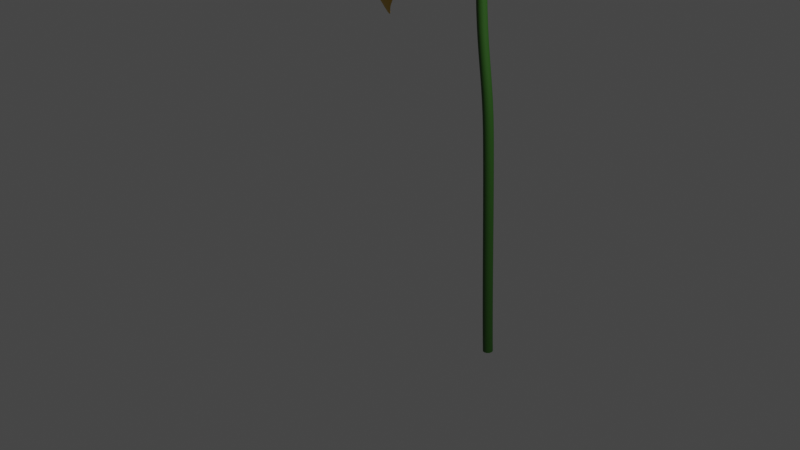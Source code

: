 # Source: Sunflower.blend  (saved by Blender 2.90.8; exported with 4.5.12 LTS)
import bpy
from mathutils import Matrix  # noqa: F401  (used for matrix-valued properties, if any)

bpy.ops.wm.read_factory_settings(use_empty=True)
scene = bpy.context.scene
scene.name = 'Scene'

# ---- collections
col_collection = bpy.data.collections.new('Collection'); scene.collection.children.link(col_collection)

# ---- materials (node trees are filled in below, after node groups)
mat_material_004 = bpy.data.materials.new('Material.004')
mat_material_004.use_transparent_shadow = False
mat_material_001 = bpy.data.materials.new('Material.001')
mat_material_001.use_transparent_shadow = False
mat_material_003 = bpy.data.materials.new('Material.003')
mat_material_003.use_transparent_shadow = False

# ---- node groups
ng_auto_smooth = bpy.data.node_groups.new('Auto Smooth', 'GeometryNodeTree')
_s = ng_auto_smooth.interface.new_socket(name='Geometry', in_out='OUTPUT', socket_type='NodeSocketGeometry')
_s = ng_auto_smooth.interface.new_socket(name='Geometry', in_out='INPUT', socket_type='NodeSocketGeometry')
_s = ng_auto_smooth.interface.new_socket(name='Angle', in_out='INPUT', socket_type='NodeSocketFloat')
_s.subtype = 'ANGLE'
_s.min_value = 0.0
_s.max_value = 3.142
ng_auto_smooth.is_modifier = True
_N = ng_auto_smooth.nodes; _L = ng_auto_smooth.links
n0 = _N.new('NodeGroupOutput'); n0.name = 'Group Output'; n0.location = (480, -100)
n1 = _N.new('NodeGroupInput'); n1.name = 'Group Input'; n1.location = (-420, -300)
n2 = _N.new('NodeGroupInput'); n2.name = 'Group Input.001'; n2.location = (-60, -100)
n3 = _N.new('GeometryNodeSetShadeSmooth'); n3.name = 'Set Shade Smooth'; n3.location = (120, -100)
n3.domain = 'EDGE'
n4 = _N.new('GeometryNodeSetShadeSmooth'); n4.name = 'Set Shade Smooth.001'; n4.location = (300, -100)
n5 = _N.new('GeometryNodeInputMeshEdgeAngle'); n5.name = 'Edge Angle'; n5.location = (-420, -220)
n6 = _N.new('GeometryNodeInputEdgeSmooth'); n6.name = 'Is Edge Smooth'; n6.location = (-60, -160)
n7 = _N.new('GeometryNodeInputShadeSmooth'); n7.name = 'Is Face Smooth'; n7.location = (-240, -340)
n8 = _N.new('FunctionNodeBooleanMath'); n8.name = 'Boolean Math'; n8.location = (-60, -220)
n9 = _N.new('FunctionNodeCompare'); n9.name = 'Compare'; n9.location = (-240, -180)
n9.operation = 'LESS_EQUAL'
_L.new(n5.outputs[0], n9.inputs[0])
_L.new(n4.outputs[0], n0.inputs[0])
_L.new(n1.outputs[1], n9.inputs[1])
_L.new(n9.outputs[0], n8.inputs[0])
_L.new(n7.outputs[0], n8.inputs[1])
_L.new(n2.outputs[0], n3.inputs[0])
_L.new(n6.outputs[0], n3.inputs[1])
_L.new(n3.outputs[0], n4.inputs[0])
_L.new(n8.outputs[0], n3.inputs[2])
n0.is_active_output = True

# ---- material node trees
mat_material_004.use_nodes = True; mat_material_004.node_tree.nodes.clear()
_N = mat_material_004.node_tree.nodes; _L = mat_material_004.node_tree.links
n0 = _N.new('ShaderNodeBsdfPrincipled'); n0.name = 'Principled BSDF'; n0.location = (10, 300)
n0.distribution = 'GGX'
n0.subsurface_method = 'BURLEY'
n0.inputs[0].default_value = (0.02801, 0.1025, 0.01199, 1.0)
n0.inputs[3].default_value = 1.45
n0.inputs[27].default_value = (0.0, 0.0, 0.0, 1.0)
n0.inputs[28].default_value = 1.0
n1 = _N.new('ShaderNodeOutputMaterial'); n1.name = 'Material Output'; n1.location = (300, 300)
_L.new(n0.outputs[0], n1.inputs[0])
n1.is_active_output = True
mat_material_001.use_nodes = True; mat_material_001.node_tree.nodes.clear()
_N = mat_material_001.node_tree.nodes; _L = mat_material_001.node_tree.links
n0 = _N.new('ShaderNodeBsdfPrincipled'); n0.name = 'Principled BSDF'; n0.location = (10, 300)
n0.distribution = 'GGX'
n0.subsurface_method = 'BURLEY'
n0.inputs[0].default_value = (0.6038, 0.3693, 0.02359, 1.0)
n0.inputs[3].default_value = 1.45
n0.inputs[27].default_value = (0.0, 0.0, 0.0, 1.0)
n0.inputs[28].default_value = 1.0
n1 = _N.new('ShaderNodeOutputMaterial'); n1.name = 'Material Output'; n1.location = (300, 300)
_L.new(n0.outputs[0], n1.inputs[0])
n1.is_active_output = True
mat_material_003.use_nodes = True; mat_material_003.node_tree.nodes.clear()
_N = mat_material_003.node_tree.nodes; _L = mat_material_003.node_tree.links
n0 = _N.new('ShaderNodeBsdfPrincipled'); n0.name = 'Principled BSDF'; n0.location = (10, 300)
n0.distribution = 'GGX'
n0.subsurface_method = 'BURLEY'
n0.inputs[0].default_value = (0.1149, 0.02835, 0.002014, 1.0)
n0.inputs[3].default_value = 1.45
n0.inputs[27].default_value = (0.0, 0.0, 0.0, 1.0)
n0.inputs[28].default_value = 1.0
n1 = _N.new('ShaderNodeOutputMaterial'); n1.name = 'Material Output'; n1.location = (300, 300)
_L.new(n0.outputs[0], n1.inputs[0])
n1.is_active_output = True

# ---- world
world_world = bpy.data.worlds.new('World'); scene.world = world_world
world_world.use_nodes = True; world_world.node_tree.nodes.clear()
_N = world_world.node_tree.nodes; _L = world_world.node_tree.links
n0 = _N.new('ShaderNodeOutputWorld'); n0.name = 'World Output'; n0.location = (300, 300)
n1 = _N.new('ShaderNodeBackground'); n1.name = 'Background'; n1.location = (10, 300)
n1.inputs[0].default_value = (0.05088, 0.05088, 0.05088, 1.0)
_L.new(n1.outputs[0], n0.inputs[0])
n0.is_active_output = True
world_world.color = (0.05088, 0.05088, 0.05088)
world_world.use_sun_shadow = False
world_world.sun_shadow_jitter_overblur = 0.0

# ---- cameras
cam_camera = bpy.data.cameras.new('Camera')
cam_camera.clip_end = 100.0
cam_camera.ortho_scale = 7.314

# ---- lights
light_light = bpy.data.lights.new('Light', 'POINT')
light_light.transmission_factor = 0.0
light_light.energy = 1000.0
light_light.shadow_soft_size = 0.1
light_light.shadow_maximum_resolution = 0.006
light_light.use_absolute_resolution = True

# ---- meshes
me_circle_002 = bpy.data.meshes.new('Circle.002')
me_circle_002.from_pydata([(-3.469e-18, 1.0, -0.01106), (-0.2731, 0.952, -0.01106), (-0.7175, 0.7099, -0.01106), (-0.9814, -0.004105, -0.01106), (-0.7707, -0.5594, -0.01106), (-0.5327, -0.7605, -0.01106), (0.9743, 0.1294, -0.01106), (0.2097, -0.9545, -0.01106), (0.7251, 0.6802, -0.01106), (0.5775, 0.8755, -0.01106), (0.3923, 2.747, -0.548), (0.1903, 2.79, -0.548), (0.9863, 1.72, -0.09385), (0.02508, 1.891, -0.09385), (0.01028, 1.225, 0.05532), (0.7424, 1.076, 0.05532), (0.8385, 2.235, -0.1722), (0.01999, 2.34, -0.1722), (2.599, 1.275, -0.4091), (1.805, 0.4975, 0.05815), (1.38, 1.314, 0.05815), (0.8304, 0.8432, 0.05532), (1.174, 0.1796, 0.05532), (2.214, 0.7247, -0.0684), (1.782, 1.428, -0.0684), (2.287, 1.075, -0.3114), (2.192, 1.44, -0.1515), (0.8664, -0.5226, -0.01106), (1.345, -0.6936, 0.05532), (1.548, 0.2243, 0.05532), (1.847, -0.7021, -0.03803), (1.907, 0.0985, -0.03803), (2.239, -0.3846, -0.2921), (2.186, -0.1614, -0.2921), (0.708, -0.703, -0.01106), (0.5069, -1.598, -0.0847), (1.243, -1.254, -0.143), (0.8042, -1.796, -0.1705), (1.31, -1.463, -0.1705), (1.345, -2.253, -0.664), (1.449, -2.161, -0.664), (1.046, -0.874, 0.05532), (0.2067, -1.265, 0.05532), (0.02084, -1.005, -0.01106), (-0.9014, -1.349, -0.04728), (-0.0786, -1.836, 0.1222), (-0.1056, -2.032, -0.171), (-0.6828, -1.945, -0.4211), (0.02868, -1.366, 0.05532), (-0.664, -0.8444, 0.05532), (-0.9522, -0.2888, -0.01106), (-1.501, -0.5668, -0.1483), (-1.199, -1.261, -0.1483), (-1.771, -1.101, -0.3362), (-1.469, -1.438, -0.2173), (-1.765, -1.521, -0.3072), (-1.662, -1.605, -0.3556), (-0.9798, -1.021, -0.007619), (-1.37, -0.3927, -0.007619), (-0.4812, 1.586, -0.01711), (-1.279, 1.344, -0.01711), (-0.6675, 1.971, -0.1883), (-1.39, 1.754, -0.1883), (-1.178, 2.11, -0.4633), (-1.3, 2.043, -0.4633), (-0.9948, 0.8874, 0.1389), (-0.2792, 1.238, 0.1389), (-0.9369, 0.4008, -0.01106), (-1.752, 0.8158, 0.01738), (-1.853, -0.1488, -0.02856), (-2.291, 0.4357, -0.2113), (-2.33, 0.2492, -0.2307), (-1.388, -0.1589, 0.1923), (-1.273, 0.6956, 0.1923), (1.038, 0.08485, -0.01106)], [], [(15, 14, 0, 9), (16, 17, 13, 12), (12, 13, 14, 15), (10, 11, 17, 16), (22, 21, 8, 6), (23, 24, 20, 19), (19, 20, 21, 22), (25, 26, 24, 23), (18, 26, 25), (30, 31, 29, 28), (32, 33, 31, 30), (28, 29, 74, 27), (37, 38, 36, 35), (39, 40, 38, 37), (42, 41, 34, 7), (35, 36, 41, 42), (49, 48, 43, 5), (44, 45, 48, 49), (53, 54, 52, 51), (55, 56, 54, 53), (58, 57, 4, 50), (51, 52, 57, 58), (61, 62, 60, 59), (63, 64, 62, 61), (66, 65, 2, 1), (59, 60, 65, 66), (73, 72, 3, 67), (68, 69, 72, 73), (70, 71, 69, 68), (44, 47, 46, 45)])
me_circle_002.polygons.foreach_set('use_smooth', [True] * 30)
_k = set([(0, 9), (0, 14), (1, 2), (1, 66), (2, 65), (3, 67), (3, 72), (4, 50), (4, 57), (5, 43), (5, 49), (6, 8), (6, 22), (7, 34), (7, 42), (8, 21), (9, 15), (10, 11), (10, 16), (11, 17), (12, 15), (12, 16), (13, 14), (13, 17), (18, 25), (18, 26), (19, 22), (19, 23), (20, 21), (20, 24), (23, 25), (24, 26), (27, 28), (27, 74), (28, 30), (29, 31), (29, 74), (30, 32), (31, 33), (32, 33), (34, 41), (35, 37), (35, 42), (36, 38), (36, 41), (37, 39), (38, 40), (39, 40), (43, 48), (44, 47), (44, 49), (45, 46), (45, 48), (46, 47), (50, 58), (51, 53), (51, 58), (52, 54), (52, 57), (53, 55), (54, 56), (55, 56), (59, 61), (59, 66), (60, 62), (60, 65), (61, 63), (62, 64), (63, 64), (67, 73), (68, 70), (68, 73), (69, 71), (69, 72), (70, 71)])
me_circle_002.attributes.new('sharp_edge', 'BOOLEAN', 'EDGE').data.foreach_set('value', [ (min(e.vertices), max(e.vertices)) in _k for e in me_circle_002.edges])
_k = {(1, 2): 1.0, (7, 42): 1.0, (6, 8): 1.0, (0, 9): 1.0, (10, 16): 0.04314, (10, 11): 0.04314, (12, 15): 0.04314, (13, 17): 0.04314, (13, 14): 0.04314, (12, 16): 0.04314, (11, 17): 0.04314, (18, 25): 0.04314, (19, 22): 0.04314, (20, 24): 0.04314, (20, 21): 0.04314, (19, 23): 0.04314, (24, 26): 0.04314, (23, 25): 0.04314, (29, 31): 0.04314, (27, 28): 1.0, (28, 30): 0.04314, (31, 33): 0.04314, (30, 32): 0.04314, (32, 33): 0.04314, (36, 38): 0.04314, (34, 41): 1.0, (35, 42): 0.04314, (35, 37): 0.04314, (38, 40): 0.04314, (37, 39): 0.04314, (39, 40): 0.04314, (36, 41): 0.04314, (45, 46): 0.04314, (43, 48): 1.0, (44, 49): 0.04314, (46, 47): 0.04314, (44, 47): 0.04314, (45, 48): 0.04314, (4, 57): 1.0, (52, 54): 0.04314, (51, 58): 0.04314, (51, 53): 0.04314, (54, 56): 0.04314, (53, 55): 0.04314, (55, 56): 0.04314, (52, 57): 0.04314, (50, 58): 1.0, (60, 62): 0.04314, (1, 66): 1.0, (59, 66): 0.04314, (59, 61): 0.04314, (62, 64): 0.04314, (63, 64): 0.04314, (60, 65): 0.04314, (5, 49): 1.0, (68, 73): 0.04314, (69, 71): 0.04314, (68, 70): 0.04314, (70, 71): 0.04314, (69, 72): 0.04314, (67, 73): 1.0, (2, 65): 1.0, (3, 67): 1.0, (4, 50): 1.0, (5, 43): 1.0, (27, 74): 1.0, (0, 14): 1.0, (9, 15): 1.0, (8, 21): 1.0, (7, 34): 1.0, (6, 22): 1.0, (18, 26): 0.04314, (29, 74): 1.0, (3, 72): 1.0}
me_circle_002.attributes.new('crease_edge', 'FLOAT', 'EDGE').data.foreach_set('value', [_k.get((min(e.vertices), max(e.vertices)), 0.0) for e in me_circle_002.edges])
_uv = me_circle_002.uv_layers.new(name='UVMap')
_uv.uv.foreach_set('vector', [0.0, 0.8988, 1.0, 0.8988, 1.0, 1.0, 0.0, 1.0, 0.0, 0.2135, 1.0, 0.2135, 1.0, 0.5, 0.0, 0.5, 0.0, 0.5, 1.0, 0.5, 1.0, 0.8988, 0.0, 0.8988, 0.0, 0.0, 1.0, 0.0, 1.0, 0.2135, 0.0, 0.2135, 0.0, 0.8988, 1.0, 0.8988, 1.0, 1.0, 0.0, 1.0, 0.0, 0.2135, 1.0, 0.2135, 1.0, 0.5, 0.0, 0.5, 0.0, 0.5, 1.0, 0.5, 1.0, 0.8988, 0.0, 0.8988, 0.0, 0.1067, 1.0, 0.1067, 1.0, 0.2135, 0.0, 0.2135, 1.0, 0.0, 1.0, 0.1067, 0.0, 0.1067, 0.0, 0.2135, 1.0, 0.2135, 1.0, 0.5, 0.0, 0.5, 0.0, 0.1067, 1.0, 0.1067, 1.0, 0.2135, 0.0, 0.2135, 0.0, 0.5, 1.0, 0.5, 1.0, 1.0, 0.0, 1.0, 0.0, 0.2135, 1.0, 0.2135, 1.0, 0.5, 0.0, 0.5, 0.0, 0.1067, 1.0, 0.1067, 1.0, 0.2135, 0.0, 0.2135, 0.0, 0.75, 1.0, 0.75, 1.0, 1.0, 0.0, 1.0, 0.0, 0.5, 1.0, 0.5, 1.0, 0.75, 0.0, 0.75, 0.0, 0.75, 1.0, 0.75, 1.0, 1.0, 0.0, 1.0, 0.0, 0.5, 1.0, 0.5, 1.0, 0.75, 0.0, 0.75, 0.0, 0.2135, 1.0, 0.2135, 1.0, 0.5, 0.0, 0.5, 0.0, 0.1067, 1.0, 0.1067, 1.0, 0.2135, 0.0, 0.2135, 0.0, 0.75, 1.0, 0.75, 1.0, 1.0, 0.0, 1.0, 0.0, 0.5, 1.0, 0.5, 1.0, 0.75, 0.0, 0.75, 0.0, 0.2135, 1.0, 0.2135, 1.0, 0.3952, 0.0, 0.3952, 0.0, 0.1067, 1.0, 0.1067, 1.0, 0.2135, 0.0, 0.2135, 0.0, 0.75, 1.0, 0.75, 1.0, 1.0, 0.0, 1.0, 0.0, 0.3952, 1.0, 0.3952, 1.0, 0.75, 0.0, 0.75, 0.0, 0.75, 1.0, 0.8724, 1.0, 1.0, 0.0, 1.0, 0.0, 0.5, 1.0, 0.6936, 1.0, 0.8724, 0.0, 0.75, 0.0, 0.1067, 1.0, 0.1067, 1.0, 0.6936, 0.0, 0.5, 0.0, 0.5, 1.0, 0.1067, 1.0, 0.2135, 1.0, 0.5])
me_circle_002.materials.append(mat_material_001)
me_circle_002.use_remesh_fix_poles = True
me_circle_002.use_remesh_preserve_attributes = False
me_circle_002.use_mirror_vertex_groups = False
me_circle_002.update()
me_circle_003 = bpy.data.meshes.new('Circle.003')
me_circle_003.from_pydata([(0.1872, 0.7792, -0.02971), (-0.03373, 0.8097, -0.05479), (-0.4338, 0.7337, -0.05479), (-0.8117, 0.252, -0.07468), (-0.7872, -0.2252, -0.06805), (-0.6545, -0.4378, -0.05115), (0.6676, -0.0616, -0.04463), (-0.1337, -0.7693, -0.04394), (0.6637, 0.3556, -0.04463), (0.5988, 0.5415, -0.02971), (1.589, 2.357, -0.9706), (1.383, 2.458, -0.9859), (1.67, 1.632, -0.3043), (0.6799, 2.084, -0.3635), (0.3703, 1.429, -0.09389), (1.098, 1.02, -0.09389), (1.73, 2.041, -0.6578), (0.8763, 2.385, -0.6908), (2.81, 1.068, -0.8969), (1.975, -0.1216, -0.2515), (1.802, 0.8914, -0.2515), (1.134, 0.6186, -0.1852), (1.272, -0.2042, -0.1852), (2.458, 0.07351, -0.4526), (2.239, 0.9687, -0.4526), (2.711, 0.5513, -0.7283), (2.62, 0.964, -0.7283), (0.4545, -0.5599, -0.04463), (1.173, -1.196, -0.2007), (1.701, -0.2973, -0.1928), (1.696, -1.276, -0.3824), (2.034, -0.445, -0.3824), (1.869, -0.9027, -0.7299), (1.889, -0.6474, -0.7299), (0.3098, -0.6994, -0.04394), (-0.06305, -1.924, -0.2015), (0.9893, -1.532, -0.3986), (0.3255, -2.114, -0.3947), (1.059, -1.747, -0.5964), (0.8813, -2.061, -0.6408), (1.034, -1.977, -0.6649), (0.7821, -1.261, -0.2055), (-0.2504, -1.409, -0.1844), (-0.2909, -0.7617, -0.05115), (-1.264, -0.7481, -0.1934), (-0.7803, -1.715, -0.203), (-1.502, -1.206, -0.3152), (-1.086, -1.799, -0.4308), (-1.349, -1.781, -0.7974), (-1.266, -1.887, -0.736), (-0.4742, -1.455, -0.1934), (-1.032, -0.6644, -0.1934), (-0.8139, 0.03673, -0.05149), (-1.805, 0.01213, -0.1654), (-1.722, -0.8292, -0.1656), (-2.153, -0.2952, -0.3403), (-2.079, -0.8068, -0.3404), (-2.241, -0.7142, -0.5094), (-2.186, -0.8593, -0.5094), (-1.392, -0.7025, -0.08568), (-1.591, 0.09846, -0.08568), (0.0901, 1.89, -0.2678), (-0.8331, 1.888, -0.1533), (0.03081, 2.27, -0.3807), (-0.8041, 2.271, -0.2783), (-0.4408, 2.754, -0.708), (-0.5896, 2.725, -0.6778), (-0.854, 1.296, -0.198), (0.02678, 1.424, -0.198), (-0.6779, 0.5511, -0.07468), (-1.622, 1.377, -0.3607), (-2.067, 0.3887, -0.3607), (-2.333, 1.344, -0.7673), (-2.386, 1.119, -0.8789), (-1.587, 0.2476, -0.2774), (-1.173, 1.117, -0.2774), (0.6977, -0.05718, -0.04463)], [], [(15, 14, 0, 9), (16, 17, 13, 12), (12, 13, 14, 15), (10, 11, 17, 16), (22, 21, 8, 76), (23, 24, 20, 19), (19, 20, 21, 22), (25, 26, 24, 23), (18, 26, 25), (30, 31, 29, 28), (32, 33, 31, 30), (28, 29, 6, 27), (37, 38, 36, 35), (39, 40, 38, 37), (42, 41, 34, 7), (35, 36, 41, 42), (46, 47, 45, 44), (48, 49, 47, 46), (51, 50, 43, 5), (44, 45, 50, 51), (55, 56, 54, 53), (57, 58, 56, 55), (60, 59, 4, 52), (53, 54, 59, 60), (63, 64, 62, 61), (65, 66, 64, 63), (68, 67, 2, 1), (61, 62, 67, 68), (75, 74, 3, 69), (70, 71, 74, 75), (72, 73, 71, 70)])
me_circle_003.polygons.foreach_set('use_smooth', [True] * 31)
_k = set([(0, 9), (0, 14), (1, 2), (1, 68), (2, 67), (3, 69), (3, 74), (4, 52), (4, 59), (5, 43), (5, 51), (6, 27), (6, 29), (7, 34), (7, 42), (8, 21), (8, 76), (9, 15), (10, 11), (10, 16), (11, 17), (12, 15), (12, 16), (13, 14), (13, 17), (18, 25), (18, 26), (19, 22), (19, 23), (20, 21), (20, 24), (22, 76), (23, 25), (24, 26), (27, 28), (28, 30), (29, 31), (30, 32), (31, 33), (32, 33), (34, 41), (35, 37), (35, 42), (36, 38), (36, 41), (37, 39), (38, 40), (39, 40), (43, 50), (44, 46), (44, 51), (45, 47), (45, 50), (46, 48), (47, 49), (48, 49), (52, 60), (53, 55), (53, 60), (54, 56), (54, 59), (55, 57), (56, 58), (57, 58), (61, 63), (61, 68), (62, 64), (62, 67), (63, 65), (64, 66), (65, 66), (69, 75), (70, 72), (70, 75), (71, 73), (71, 74), (72, 73)])
me_circle_003.attributes.new('sharp_edge', 'BOOLEAN', 'EDGE').data.foreach_set('value', [ (min(e.vertices), max(e.vertices)) in _k for e in me_circle_003.edges])
_k = {(1, 2): 1.0, (7, 42): 1.0, (8, 76): 1.0, (0, 9): 1.0, (27, 28): 1.0, (34, 41): 1.0, (43, 50): 1.0, (4, 59): 1.0, (52, 60): 1.0, (1, 68): 1.0, (5, 51): 1.0, (69, 75): 1.0, (2, 67): 1.0, (3, 69): 1.0, (4, 52): 1.0, (5, 43): 1.0, (6, 27): 1.0, (0, 14): 1.0, (9, 15): 1.0, (8, 21): 1.0, (7, 34): 1.0, (22, 76): 1.0, (6, 29): 1.0, (3, 74): 1.0}
me_circle_003.attributes.new('crease_edge', 'FLOAT', 'EDGE').data.foreach_set('value', [_k.get((min(e.vertices), max(e.vertices)), 0.0) for e in me_circle_003.edges])
_uv = me_circle_003.uv_layers.new(name='UVMap')
_uv.uv.foreach_set('vector', [0.0, 0.8988, 1.0, 0.8988, 1.0, 1.0, 0.0, 1.0, 0.0, 0.2135, 1.0, 0.2135, 1.0, 0.5, 0.0, 0.5, 0.0, 0.5, 1.0, 0.5, 1.0, 0.8988, 0.0, 0.8988, 0.0, 0.0, 1.0, 0.0, 1.0, 0.2135, 0.0, 0.2135, 0.0, 0.8988, 1.0, 0.8988, 1.0, 1.0, 0.0, 1.0, 0.0, 0.2135, 1.0, 0.2135, 1.0, 0.5, 0.0, 0.5, 0.0, 0.5, 1.0, 0.5, 1.0, 0.8988, 0.0, 0.8988, 0.0, 0.1067, 1.0, 0.1067, 1.0, 0.2135, 0.0, 0.2135, 1.0, 0.0, 1.0, 0.1067, 0.0, 0.1067, 0.0, 0.2135, 1.0, 0.2135, 1.0, 0.5, 0.0, 0.5, 0.0, 0.1067, 1.0, 0.1067, 1.0, 0.2135, 0.0, 0.2135, 0.0, 0.5, 1.0, 0.5, 1.0, 1.0, 0.0, 1.0, 0.0, 0.2135, 1.0, 0.2135, 1.0, 0.5, 0.0, 0.5, 0.0, 0.1067, 1.0, 0.1067, 1.0, 0.2135, 0.0, 0.2135, 0.0, 0.75, 1.0, 0.75, 1.0, 1.0, 0.0, 1.0, 0.0, 0.5, 1.0, 0.5, 1.0, 0.75, 0.0, 0.75, 0.0, 0.2135, 1.0, 0.2135, 1.0, 0.5, 0.0, 0.5, 0.0, 0.1067, 1.0, 0.1067, 1.0, 0.2135, 0.0, 0.2135, 0.0, 0.75, 1.0, 0.75, 1.0, 1.0, 0.0, 1.0, 0.0, 0.5, 1.0, 0.5, 1.0, 0.75, 0.0, 0.75, 0.0, 0.2135, 1.0, 0.2135, 1.0, 0.5, 0.0, 0.5, 0.0, 0.1067, 1.0, 0.1067, 1.0, 0.2135, 0.0, 0.2135, 0.0, 0.75, 1.0, 0.75, 1.0, 1.0, 0.0, 1.0, 0.0, 0.5, 1.0, 0.5, 1.0, 0.75, 0.0, 0.75, 0.0, 0.2135, 1.0, 0.2135, 1.0, 0.3952, 0.0, 0.3952, 0.0, 0.1067, 1.0, 0.1067, 1.0, 0.2135, 0.0, 0.2135, 0.0, 0.75, 1.0, 0.75, 1.0, 1.0, 0.0, 1.0, 0.0, 0.3952, 1.0, 0.3952, 1.0, 0.75, 0.0, 0.75, 0.0, 0.75, 1.0, 0.8724, 1.0, 1.0, 0.0, 1.0, 0.0, 0.5, 1.0, 0.6936, 1.0, 0.8724, 0.0, 0.75, 0.0, 0.1067, 1.0, 0.1067, 1.0, 0.6936, 0.0, 0.5])
me_circle_003.materials.append(mat_material_001)
me_circle_003.use_remesh_fix_poles = True
me_circle_003.use_remesh_preserve_attributes = False
me_circle_003.use_mirror_vertex_groups = False
me_circle_003.update()
me_circle_004 = bpy.data.meshes.new('Circle.004')
me_circle_004.from_pydata([(0.0, 1.0, 0.0), (-0.2731, 0.952, 4.321e-08), (-0.7175, 0.7099, 3.768e-08), (-0.9814, -0.004105, -3.722e-10), (-0.7707, -0.5594, -3.926e-08), (-0.5327, -0.7605, -8.523e-08), (0.9743, 0.1294, 0.0), (0.2097, -0.9545, -8.157e-08), (0.7251, 0.6802, 0.0), (0.5775, 0.8755, 6.404e-09), (0.826, -0.4828, -4.05e-08), (0.708, -0.703, -5.569e-08), (0.02084, -1.005, -8.925e-08), (-0.9522, -0.2888, -1.54e-08), (-0.9369, 0.4008, 5.794e-08), (-0.192, 0.7201, 2.917e-08), (-0.00473, 0.753, -1.38e-08), (-0.5523, 0.5238, 2.515e-08), (-0.4029, -0.5529, -7.522e-08), (-0.5883, -0.3962, -3.241e-08), (0.5154, 0.5556, -4.334e-09), (0.719, 0.1055, 1.888e-09), (0.4384, 0.6575, -4.067e-09), (-0.7028, 0.3118, 4.998e-08), (-0.7376, -0.004965, -3.509e-09), (-0.7172, -0.2039, -1.362e-08), (0.04056, -0.749, -7.511e-08), (0.1226, -0.7269, -6.769e-08), (0.5977, -0.3956, -3.271e-08), (0.5305, -0.521, -4.323e-08), (-0.1143, 0.2923, -0.1013), (-0.03914, 0.3055, -0.1013), (-0.2591, 0.2135, -0.1013), (-0.199, -0.219, -0.1013), (-0.2735, -0.156, -0.1013), (0.1698, 0.2262, -0.1013), (0.2516, 0.04543, -0.1013), (0.1388, 0.2672, -0.1013), (-0.3195, 0.1283, -0.1013), (-0.3335, 0.001076, -0.1013), (-0.3253, -0.07884, -0.1013), (-0.02095, -0.2978, -0.1013), (0.01202, -0.2889, -0.1013), (0.2028, -0.1558, -0.1013), (0.1758, -0.2062, -0.1013), (0.2709, 0.4641, -0.01511), (0.3301, 0.3858, -0.01511), (0.3934, -0.3455, -0.01511), (0.3417, -0.442, -0.01511), (-0.06973, 0.5375, -0.01511), (0.4867, 0.03967, -0.01511), (-0.6064, 0.1983, -0.01511), (-0.4907, 0.3613, -0.01511), (0.02819, -0.6003, -0.01511), (-0.6332, -0.04523, -0.01511), (-0.2137, 0.5122, -0.01511), (-0.6175, -0.1982, -0.01511), (-0.5184, -0.346, -0.01511), (-0.3758, -0.4665, -0.01511), (-0.03492, -0.6172, -0.01511)], [], [(46, 45, 37, 35), (15, 16, 0, 1), (17, 15, 1, 2), (18, 19, 4, 5), (20, 21, 6, 8), (22, 20, 8, 9), (16, 22, 9, 0), (23, 17, 2, 14), (24, 23, 14, 3), (25, 24, 3, 13), (19, 25, 13, 4), (26, 18, 5, 12), (27, 26, 12, 7), (28, 29, 11, 10), (21, 28, 10, 6), (29, 27, 7, 11), (30, 32, 38, 39, 40, 34, 33, 41, 42, 44, 43, 36, 35, 37, 31), (48, 47, 43, 44), (45, 49, 31, 37), (47, 50, 36, 43), (52, 51, 38, 32), (53, 48, 44, 42), (51, 54, 39, 38), (49, 55, 30, 31), (54, 56, 40, 39), (55, 52, 32, 30), (56, 57, 34, 40), (57, 58, 33, 34), (58, 59, 41, 33), (50, 46, 35, 36), (59, 53, 42, 41), (26, 27, 53, 59), (21, 20, 46, 50), (18, 26, 59, 58), (19, 18, 58, 57), (25, 19, 57, 56), (15, 17, 52, 55), (24, 25, 56, 54), (16, 15, 55, 49), (23, 24, 54, 51), (27, 29, 48, 53), (17, 23, 51, 52), (28, 21, 50, 47), (22, 16, 49, 45), (29, 28, 47, 48), (20, 22, 45, 46)])
me_circle_004.polygons.foreach_set('use_smooth', [True] * 46)
_k = set([(0, 1), (0, 9), (1, 2), (2, 14), (3, 13), (3, 14), (4, 5), (4, 13), (5, 12), (6, 8), (6, 10), (7, 11), (7, 12), (8, 9), (10, 11)])
me_circle_004.attributes.new('sharp_edge', 'BOOLEAN', 'EDGE').data.foreach_set('value', [ (min(e.vertices), max(e.vertices)) in _k for e in me_circle_004.edges])
_k = {(0, 1): 1.0, (1, 2): 1.0, (4, 5): 1.0, (6, 8): 1.0, (8, 9): 1.0, (0, 9): 1.0, (2, 14): 1.0, (3, 14): 1.0, (3, 13): 1.0, (4, 13): 1.0, (5, 12): 1.0, (7, 12): 1.0, (10, 11): 1.0, (6, 10): 1.0, (7, 11): 1.0, (30, 31): 1.0, (30, 32): 1.0, (33, 34): 1.0, (35, 36): 1.0, (35, 37): 1.0, (31, 37): 1.0, (32, 38): 1.0, (38, 39): 1.0, (39, 40): 1.0, (34, 40): 1.0, (33, 41): 1.0, (41, 42): 1.0, (43, 44): 1.0, (36, 43): 1.0, (42, 44): 1.0}
me_circle_004.attributes.new('crease_edge', 'FLOAT', 'EDGE').data.foreach_set('value', [_k.get((min(e.vertices), max(e.vertices)), 0.0) for e in me_circle_004.edges])
_uv = me_circle_004.uv_layers.new(name='UVMap')
_uv.uv.foreach_set('vector', [0.6561, 1.0, 0.5092, 1.0, 0.5092, 1.0, 0.6561, 1.0, 0.4608, 1.0, 0.5943, 1.0, 1.0, 1.0, 0.0, 1.0, 0.5999, 1.0, 0.4608, 1.0, 0.0, 1.0, 1.0, 1.0, 0.4083, 1.0, 0.5446, 1.0, 1.0, 1.0, 0.0, 1.0, 0.6561, 1.0, 0.7711, 1.0, 1.0, 1.0, 1.0, 1.0, 0.5092, 1.0, 0.6561, 1.0, 1.0, 1.0, 0.0, 1.0, 0.5943, 1.0, 0.5092, 1.0, 0.0, 1.0, 1.0, 1.0, 0.4462, 1.0, 0.5999, 1.0, 1.0, 1.0, 0.0, 1.0, 0.5649, 1.0, 0.4462, 1.0, 0.0, 1.0, 1.0, 1.0, 0.4778, 1.0, 0.5649, 1.0, 1.0, 1.0, 0.0, 1.0, 0.5446, 1.0, 0.4778, 1.0, 0.0, 1.0, 1.0, 1.0, 0.5371, 1.0, 0.4083, 1.0, 0.0, 1.0, 1.0, 1.0, 0.4777, 1.0, 0.5371, 1.0, 1.0, 1.0, 0.0, 1.0, 0.4633, 1.0, 0.5628, 1.0, 1.0, 1.0, 0.0, 1.0, 0.7711, 1.0, 0.4633, 1.0, 0.0, 1.0, 1.0, 1.0, 0.5628, 1.0, 0.4777, 1.0, 0.0, 1.0, 1.0, 1.0, 0.4608, 1.0, 0.5999, 1.0, 0.4462, 1.0, 0.5649, 1.0, 0.4778, 1.0, 0.5446, 1.0, 0.4083, 1.0, 0.5371, 1.0, 0.4777, 1.0, 0.5628, 1.0, 0.4633, 1.0, 0.7711, 1.0, 0.6561, 1.0, 0.5092, 1.0, 0.5943, 1.0, 0.5628, 1.0, 0.4633, 1.0, 0.4633, 1.0, 0.5628, 1.0, 0.5092, 1.0, 0.5943, 1.0, 0.5943, 1.0, 0.5092, 1.0, 0.4633, 1.0, 0.7711, 1.0, 0.7711, 1.0, 0.4633, 1.0, 0.5999, 1.0, 0.4462, 1.0, 0.4462, 1.0, 0.5999, 1.0, 0.4777, 1.0, 0.5628, 1.0, 0.5628, 1.0, 0.4777, 1.0, 0.4462, 1.0, 0.5649, 1.0, 0.5649, 1.0, 0.4462, 1.0, 0.5943, 1.0, 0.4608, 1.0, 0.4608, 1.0, 0.5943, 1.0, 0.5649, 1.0, 0.4778, 1.0, 0.4778, 1.0, 0.5649, 1.0, 0.4608, 1.0, 0.5999, 1.0, 0.5999, 1.0, 0.4608, 1.0, 0.4778, 1.0, 0.5446, 1.0, 0.5446, 1.0, 0.4778, 1.0, 0.5446, 1.0, 0.4083, 1.0, 0.4083, 1.0, 0.5446, 1.0, 0.4083, 1.0, 0.5371, 1.0, 0.5371, 1.0, 0.4083, 1.0, 0.7711, 1.0, 0.6561, 1.0, 0.6561, 1.0, 0.7711, 1.0, 0.5371, 1.0, 0.4777, 1.0, 0.4777, 1.0, 0.5371, 1.0, 0.5371, 1.0, 0.4777, 1.0, 0.4777, 1.0, 0.5371, 1.0, 0.7711, 1.0, 0.6561, 1.0, 0.6561, 1.0, 0.7711, 1.0, 0.4083, 1.0, 0.5371, 1.0, 0.5371, 1.0, 0.4083, 1.0, 0.5446, 1.0, 0.4083, 1.0, 0.4083, 1.0, 0.5446, 1.0, 0.4778, 1.0, 0.5446, 1.0, 0.5446, 1.0, 0.4778, 1.0, 0.4608, 1.0, 0.5999, 1.0, 0.5999, 1.0, 0.4608, 1.0, 0.5649, 1.0, 0.4778, 1.0, 0.4778, 1.0, 0.5649, 1.0, 0.5943, 1.0, 0.4608, 1.0, 0.4608, 1.0, 0.5943, 1.0, 0.4462, 1.0, 0.5649, 1.0, 0.5649, 1.0, 0.4462, 1.0, 0.4777, 1.0, 0.5628, 1.0, 0.5628, 1.0, 0.4777, 1.0, 0.5999, 1.0, 0.4462, 1.0, 0.4462, 1.0, 0.5999, 1.0, 0.4633, 1.0, 0.7711, 1.0, 0.7711, 1.0, 0.4633, 1.0, 0.5092, 1.0, 0.5943, 1.0, 0.5943, 1.0, 0.5092, 1.0, 0.5628, 1.0, 0.4633, 1.0, 0.4633, 1.0, 0.5628, 1.0, 0.6561, 1.0, 0.5092, 1.0, 0.5092, 1.0, 0.6561, 1.0])
me_circle_004.materials.append(mat_material_003)
me_circle_004.use_remesh_fix_poles = True
me_circle_004.use_remesh_preserve_attributes = False
me_circle_004.use_mirror_vertex_groups = False
me_circle_004.update()
me_circle_005 = bpy.data.meshes.new('Circle.005')
me_circle_005.from_pydata([(-0.0004166, 0.85, 0.12), (-0.2324, 0.8092, 0.12), (-0.6101, 0.6035, 0.12), (-0.8343, -0.003163, 0.12), (-0.6553, -0.475, 0.12), (-0.4531, -0.6459, 0.12), (0.8274, 0.1103, 0.12), (0.1777, -0.8107, 0.12), (0.6157, 0.5783, 0.12), (0.4903, 0.7442, 0.12), (0.5051, 2.559, -0.8352), (0.3031, 2.601, -0.8352), (0.9863, 1.72, -0.09385), (0.02508, 1.891, -0.09385), (0.01028, 1.225, 0.05532), (0.7424, 1.076, 0.05532), (0.8813, 2.167, -0.2911), (0.06275, 2.272, -0.2911), (2.482, 1.392, -0.7298), (1.805, 0.4975, 0.05815), (1.38, 1.314, 0.05815), (0.8304, 0.8432, 0.05532), (1.174, 0.1796, 0.05532), (2.214, 0.7247, -0.0684), (1.782, 1.428, -0.0684), (2.311, 0.9777, -0.5376), (2.216, 1.343, -0.3776), (0.7358, -0.4437, 0.12), (1.345, -0.6936, 0.05532), (1.548, 0.2243, 0.05532), (1.838, -0.6538, -0.1305), (1.898, 0.1468, -0.1305), (2.331, -0.4271, -0.4714), (2.278, -0.2039, -0.4714), (0.6011, -0.597, 0.12), (0.5069, -1.598, -0.0847), (1.243, -1.254, -0.143), (0.8042, -1.796, -0.1705), (1.31, -1.463, -0.1705), (1.223, -2.084, -0.7299), (1.327, -1.992, -0.7299), (1.046, -0.874, 0.05532), (0.2067, -1.265, 0.05532), (0.01729, -0.8539, 0.12), (-0.9014, -1.349, -0.04728), (-0.0786, -1.836, 0.1222), (-0.6419, -1.771, -0.3085), (-0.1056, -2.032, -0.171), (-0.393, -2.037, -0.3319), (-0.2646, -2.08, -0.2896), (0.02868, -1.366, 0.05532), (-0.664, -0.8444, 0.05532), (-0.8095, -0.245, 0.12), (-1.501, -0.5668, -0.1483), (-1.199, -1.261, -0.1483), (-1.673, -1.022, -0.2173), (-1.469, -1.438, -0.2173), (-1.739, -1.398, -0.01071), (-1.652, -1.507, -0.01071), (-0.9798, -1.021, -0.007619), (-1.37, -0.3927, -0.007619), (-0.4812, 1.586, -0.01711), (-1.279, 1.344, -0.01711), (-0.6675, 1.971, -0.1883), (-1.39, 1.754, -0.1883), (-1.178, 2.11, -0.6041), (-1.3, 2.043, -0.6041), (-0.9948, 0.8874, 0.1389), (-0.2792, 1.238, 0.1389), (-0.7965, 0.3409, 0.12), (-1.752, 0.8158, 0.01738), (-1.853, -0.1488, -0.02856), (-2.291, 0.4357, -0.4136), (-2.33, 0.2492, -0.4329), (-1.388, -0.1589, 0.1923), (-1.273, 0.6956, 0.1923), (0.8819, 0.07242, 0.12)], [], [(15, 14, 0, 9), (16, 17, 13, 12), (12, 13, 14, 15), (10, 11, 17, 16), (22, 21, 8, 6), (23, 24, 20, 19), (19, 20, 21, 22), (25, 26, 24, 23), (18, 26, 25), (30, 31, 29, 28), (32, 33, 31, 30), (28, 29, 76, 27), (37, 38, 36, 35), (39, 40, 38, 37), (42, 41, 34, 7), (35, 36, 41, 42), (46, 47, 45, 44), (48, 49, 47, 46), (51, 50, 43, 5), (44, 45, 50, 51), (55, 56, 54, 53), (57, 58, 56, 55), (60, 59, 4, 52), (53, 54, 59, 60), (63, 64, 62, 61), (65, 66, 64, 63), (68, 67, 2, 1), (61, 62, 67, 68), (75, 74, 3, 69), (70, 71, 74, 75), (72, 73, 71, 70)])
me_circle_005.polygons.foreach_set('use_smooth', [True] * 31)
_k = set([(0, 9), (0, 14), (1, 2), (1, 68), (2, 67), (3, 69), (3, 74), (4, 52), (4, 59), (5, 43), (5, 51), (6, 8), (6, 22), (7, 34), (7, 42), (8, 21), (9, 15), (10, 11), (10, 16), (11, 17), (12, 15), (12, 16), (13, 14), (13, 17), (18, 25), (18, 26), (19, 22), (19, 23), (20, 21), (20, 24), (23, 25), (24, 26), (27, 28), (27, 76), (28, 30), (29, 31), (29, 76), (30, 32), (31, 33), (32, 33), (34, 41), (35, 37), (35, 42), (36, 38), (36, 41), (37, 39), (38, 40), (39, 40), (43, 50), (44, 46), (44, 51), (45, 47), (45, 50), (46, 48), (47, 49), (48, 49), (52, 60), (53, 55), (53, 60), (54, 56), (54, 59), (55, 57), (56, 58), (57, 58), (61, 63), (61, 68), (62, 64), (62, 67), (63, 65), (64, 66), (65, 66), (69, 75), (70, 72), (70, 75), (71, 73), (71, 74), (72, 73)])
me_circle_005.attributes.new('sharp_edge', 'BOOLEAN', 'EDGE').data.foreach_set('value', [ (min(e.vertices), max(e.vertices)) in _k for e in me_circle_005.edges])
_k = {(1, 2): 1.0, (7, 42): 1.0, (6, 8): 1.0, (0, 9): 1.0, (10, 16): 0.04314, (10, 11): 0.04314, (12, 15): 0.04314, (13, 17): 0.04314, (13, 14): 0.04314, (12, 16): 0.04314, (11, 17): 0.04314, (18, 25): 0.04314, (19, 22): 0.04314, (20, 24): 0.04314, (20, 21): 0.04314, (19, 23): 0.04314, (24, 26): 0.04314, (23, 25): 0.04314, (29, 31): 0.04314, (27, 28): 1.0, (28, 30): 0.04314, (31, 33): 0.04314, (30, 32): 0.04314, (32, 33): 0.04314, (36, 38): 0.04314, (34, 41): 1.0, (35, 42): 0.04314, (35, 37): 0.04314, (38, 40): 0.04314, (37, 39): 0.04314, (39, 40): 0.04314, (36, 41): 0.04314, (45, 47): 0.04314, (43, 50): 1.0, (44, 51): 0.04314, (44, 46): 0.04314, (47, 49): 0.04314, (46, 48): 0.04314, (48, 49): 0.04314, (45, 50): 0.04314, (4, 59): 1.0, (54, 56): 0.04314, (53, 60): 0.04314, (53, 55): 0.04314, (56, 58): 0.04314, (55, 57): 0.04314, (57, 58): 0.04314, (54, 59): 0.04314, (52, 60): 1.0, (62, 64): 0.04314, (1, 68): 1.0, (61, 68): 0.04314, (61, 63): 0.04314, (64, 66): 0.04314, (65, 66): 0.04314, (62, 67): 0.04314, (5, 51): 1.0, (70, 75): 0.04314, (71, 73): 0.04314, (70, 72): 0.04314, (72, 73): 0.04314, (71, 74): 0.04314, (69, 75): 1.0, (2, 67): 1.0, (3, 69): 1.0, (4, 52): 1.0, (5, 43): 1.0, (27, 76): 1.0, (0, 14): 1.0, (9, 15): 1.0, (8, 21): 1.0, (7, 34): 1.0, (6, 22): 1.0, (18, 26): 0.04314, (29, 76): 1.0, (3, 74): 1.0}
me_circle_005.attributes.new('crease_edge', 'FLOAT', 'EDGE').data.foreach_set('value', [_k.get((min(e.vertices), max(e.vertices)), 0.0) for e in me_circle_005.edges])
_uv = me_circle_005.uv_layers.new(name='UVMap')
_uv.uv.foreach_set('vector', [0.0, 0.8988, 1.0, 0.8988, 1.0, 1.0, 0.0, 1.0, 0.0, 0.2135, 1.0, 0.2135, 1.0, 0.5, 0.0, 0.5, 0.0, 0.5, 1.0, 0.5, 1.0, 0.8988, 0.0, 0.8988, 0.0, 0.0, 1.0, 0.0, 1.0, 0.2135, 0.0, 0.2135, 0.0, 0.8988, 1.0, 0.8988, 1.0, 1.0, 0.0, 1.0, 0.0, 0.2135, 1.0, 0.2135, 1.0, 0.5, 0.0, 0.5, 0.0, 0.5, 1.0, 0.5, 1.0, 0.8988, 0.0, 0.8988, 0.0, 0.1067, 1.0, 0.1067, 1.0, 0.2135, 0.0, 0.2135, 1.0, 0.0, 1.0, 0.1067, 0.0, 0.1067, 0.0, 0.2135, 1.0, 0.2135, 1.0, 0.5, 0.0, 0.5, 0.0, 0.1067, 1.0, 0.1067, 1.0, 0.2135, 0.0, 0.2135, 0.0, 0.5, 1.0, 0.5, 1.0, 1.0, 0.0, 1.0, 0.0, 0.2135, 1.0, 0.2135, 1.0, 0.5, 0.0, 0.5, 0.0, 0.1067, 1.0, 0.1067, 1.0, 0.2135, 0.0, 0.2135, 0.0, 0.75, 1.0, 0.75, 1.0, 1.0, 0.0, 1.0, 0.0, 0.5, 1.0, 0.5, 1.0, 0.75, 0.0, 0.75, 0.0, 0.2135, 1.0, 0.2135, 1.0, 0.5, 0.0, 0.5, 0.0, 0.1067, 1.0, 0.1067, 1.0, 0.2135, 0.0, 0.2135, 0.0, 0.75, 1.0, 0.75, 1.0, 1.0, 0.0, 1.0, 0.0, 0.5, 1.0, 0.5, 1.0, 0.75, 0.0, 0.75, 0.0, 0.2135, 1.0, 0.2135, 1.0, 0.5, 0.0, 0.5, 0.0, 0.1067, 1.0, 0.1067, 1.0, 0.2135, 0.0, 0.2135, 0.0, 0.75, 1.0, 0.75, 1.0, 1.0, 0.0, 1.0, 0.0, 0.5, 1.0, 0.5, 1.0, 0.75, 0.0, 0.75, 0.0, 0.2135, 1.0, 0.2135, 1.0, 0.3952, 0.0, 0.3952, 0.0, 0.1067, 1.0, 0.1067, 1.0, 0.2135, 0.0, 0.2135, 0.0, 0.75, 1.0, 0.75, 1.0, 1.0, 0.0, 1.0, 0.0, 0.3952, 1.0, 0.3952, 1.0, 0.75, 0.0, 0.75, 0.0, 0.75, 1.0, 0.8724, 1.0, 1.0, 0.0, 1.0, 0.0, 0.5, 1.0, 0.6936, 1.0, 0.8724, 0.0, 0.75, 0.0, 0.1067, 1.0, 0.1067, 1.0, 0.6936, 0.0, 0.5])
me_circle_005.materials.append(mat_material_001)
me_circle_005.use_remesh_fix_poles = True
me_circle_005.use_remesh_preserve_attributes = False
me_circle_005.use_mirror_vertex_groups = False
me_circle_005.update()

# ---- curves / text
cu_beziercurve = bpy.data.curves.new('BezierCurve', 'CURVE')
cu_beziercurve.dimensions = '3D'
_sp = cu_beziercurve.splines.new('BEZIER'); _sp.bezier_points.add(3)
_sp.bezier_points.foreach_set('co', [-2.17, -0.04896, 0.01053, 0.5594, 0.07344, -0.01404, 2.48, 0.2338, -0.01333, 3.939, 0.2738, 1.143])
_sp.bezier_points.foreach_set('handle_left', [-2.876, -0.08808, 0.01239, -0.1466, 0.03432, -0.01218, 1.48, 0.2338, -0.01333, 3.736, 0.2738, 0.1643])
_sp.bezier_points.foreach_set('handle_right', [-1.464, -0.009844, 0.008678, 1.265, 0.1126, -0.01589, 3.48, 0.2338, -0.01333, 4.143, 0.2738, 2.122])
for _p, _l, _r in zip(_sp.bezier_points, ['ALIGNED', 'ALIGNED', 'ALIGNED', 'ALIGNED'], ['ALIGNED', 'ALIGNED', 'ALIGNED', 'ALIGNED']): _p.handle_left_type = _l; _p.handle_right_type = _r
_sp.order_u = 0
_sp.order_v = 0
cu_beziercurve.materials.append(mat_material_004)
cu_beziercurve.use_path = True
cu_beziercurve.use_path_clamp = True
cu_beziercurve.bevel_depth = 0.06
cu_beziercurve.fill_mode = 'FULL'
cu_beziercurve.bevel_factor_end = 0.9648

# ---- objects
ob_light = bpy.data.objects.new('Light', light_light)
ob_camera = bpy.data.objects.new('Camera', cam_camera)
ob_beziercurve = bpy.data.objects.new('BezierCurve', cu_beziercurve)
ob_empty = bpy.data.objects.new('Empty', None)
ob_circle = bpy.data.objects.new('Circle', me_circle_002)
ob_circle_001 = bpy.data.objects.new('Circle.001', me_circle_003)
ob_circle_002 = bpy.data.objects.new('Circle.002', me_circle_004)
ob_circle_003 = bpy.data.objects.new('Circle.003', me_circle_005)

# ---- transforms, parenting, visibility, modifiers, constraints
ob_light.location = (4.076, 1.005, 5.904)
ob_light.rotation_euler = (0.6503, 0.05522, 1.866)
ob_light.lock_rotations_4d = False
ob_light.empty_display_type = 'ARROWS'
ob_light.color = (0.0, 0.0, 0.0, 0.0)
ob_light.lineart.crease_threshold = 0.0
ob_camera.location = (7.359, -6.926, 4.958)
ob_camera.rotation_euler = (1.109, 0.0, 0.8149)
ob_camera.lock_rotations_4d = False
ob_camera.empty_display_type = 'ARROWS'
ob_camera.color = (0.0, 0.0, 0.0, 0.0)
ob_camera.display_type = 'WIRE'
ob_camera.lineart.crease_threshold = 0.0
ob_beziercurve.location = (0.0, 1.372, 0.0)
ob_beziercurve.rotation_euler = (-1.506e-05, -1.58, 1.571)
ob_beziercurve.lineart.crease_threshold = 0.0
ob_empty.location = (0.0, 0.0, 3.834)
ob_empty.rotation_euler = (1.571, -0.0, -0.0)
ob_empty.empty_display_type = 'IMAGE'
ob_empty.empty_display_size = 5.0
ob_empty.empty_image_depth = 'BACK'
ob_empty.show_empty_image_perspective = False
ob_empty.use_empty_image_alpha = True
ob_empty.empty_image_side = 'FRONT'
ob_empty.color = (1.0, 1.0, 1.0, 0.3524)
ob_empty.hide_select = True
ob_empty.lineart.crease_threshold = 0.0
ob_circle.location = (-0.1402, 0.02605, 3.923)
ob_circle.rotation_euler = (1.571, -0.01928, -2.591e-09)
ob_circle.scale = (0.6335, 0.6335, 0.5428)
ob_circle.lineart.crease_threshold = 0.0
_m = ob_circle.modifiers.new('Solidify', 'SOLIDIFY')
_m.thickness = -0.02
_m = ob_circle.modifiers.new('Subdivision', 'SUBSURF')
_m.uv_smooth = 'PRESERVE_CORNERS'
_m = ob_circle.modifiers.new('Auto Smooth', 'NODES')
_m.node_group = ng_auto_smooth
_gi = [s.identifier for s in ng_auto_smooth.interface.items_tree if s.item_type == 'SOCKET' and s.in_out == 'INPUT']
_m[_gi[1]] = 1.851  # Angle
ob_circle_001.location = (-0.1402, 0.1002, 3.923)
ob_circle_001.rotation_euler = (1.571, -0.01928, -2.591e-09)
ob_circle_001.scale = (0.7912, 0.7912, 0.7912)
ob_circle_001.lineart.crease_threshold = 0.0
_m = ob_circle_001.modifiers.new('Solidify', 'SOLIDIFY')
_m.thickness = 0.054
_m = ob_circle_001.modifiers.new('Subdivision', 'SUBSURF')
_m.uv_smooth = 'PRESERVE_CORNERS'
_m = ob_circle_001.modifiers.new('Auto Smooth', 'NODES')
_m.node_group = ng_auto_smooth
_gi = [s.identifier for s in ng_auto_smooth.interface.items_tree if s.item_type == 'SOCKET' and s.in_out == 'INPUT']
_m[_gi[1]] = 3.142  # Angle
ob_circle_002.location = (-0.1402, 0.02605, 3.923)
ob_circle_002.rotation_euler = (1.571, -0.01928, -2.591e-09)
ob_circle_002.scale = (0.6789, 0.6789, 0.6789)
ob_circle_002.lineart.crease_threshold = 0.0
_m = ob_circle_002.modifiers.new('Subdivision', 'SUBSURF')
_m.uv_smooth = 'PRESERVE_CORNERS'
_m = ob_circle_002.modifiers.new('Solidify', 'SOLIDIFY')
_m.thickness = 0.248
_m = ob_circle_002.modifiers.new('Auto Smooth', 'NODES')
_m.node_group = ng_auto_smooth
_gi = [s.identifier for s in ng_auto_smooth.interface.items_tree if s.item_type == 'SOCKET' and s.in_out == 'INPUT']
_m[_gi[1]] = 3.142  # Angle
ob_circle_003.location = (-0.1402, 0.133, 3.923)
ob_circle_003.rotation_euler = (-1.571, 0.8578, -3.142)
ob_circle_003.scale = (0.7491, 0.7491, 0.4069)
ob_circle_003.lineart.crease_threshold = 0.0
_m = ob_circle_003.modifiers.new('Solidify', 'SOLIDIFY')
_m.thickness = 0.054
_m = ob_circle_003.modifiers.new('Subdivision', 'SUBSURF')
_m.uv_smooth = 'PRESERVE_CORNERS'
_m = ob_circle_003.modifiers.new('Auto Smooth', 'NODES')
_m.node_group = ng_auto_smooth
_gi = [s.identifier for s in ng_auto_smooth.interface.items_tree if s.item_type == 'SOCKET' and s.in_out == 'INPUT']
_m[_gi[1]] = 1.453  # Angle

# ---- collection membership
col_collection.objects.link(ob_light)
col_collection.objects.link(ob_camera)
col_collection.objects.link(ob_beziercurve)
col_collection.objects.link(ob_empty)
col_collection.objects.link(ob_circle)
col_collection.objects.link(ob_circle_001)
col_collection.objects.link(ob_circle_002)
col_collection.objects.link(ob_circle_003)

# ---- scene / render settings (as saved in the file)
scene.camera = ob_camera
scene.frame_start = 1; scene.frame_end = 250; scene.frame_set(4)
scene.render.engine = 'BLENDER_EEVEE_NEXT'
scene.cycles.use_denoising = False
scene.cycles.samples = 128
scene.cycles.sampling_pattern = 'TABULATED_SOBOL'
scene.cycles.use_adaptive_sampling = False
scene.cycles.use_light_tree = False
scene.view_settings.view_transform = 'Filmic'
bpy.context.view_layer.update()

